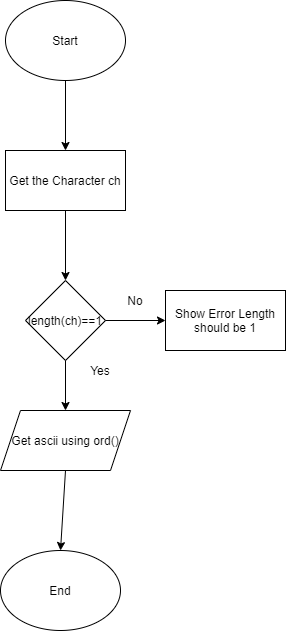

The diagram above was exported from draw.io. Its source (the exported page's mxGraphModel, read from the mxfile embedded in the PNG):
<mxGraphModel dx="782" dy="450" grid="1" gridSize="10" guides="1" tooltips="1" connect="1" arrows="1" fold="1" page="1" pageScale="1" pageWidth="850" pageHeight="1100" math="0" shadow="0">
  <root>
    <mxCell id="0" />
    <mxCell id="1" parent="0" />
    <mxCell id="inBZ8ecAY-agfkHVT860-1" value="Start" style="ellipse;whiteSpace=wrap;html=1;" vertex="1" parent="1">
      <mxGeometry x="250" y="40" width="120" height="80" as="geometry" />
    </mxCell>
    <mxCell id="inBZ8ecAY-agfkHVT860-2" value="Get the Character ch" style="rounded=0;whiteSpace=wrap;html=1;" vertex="1" parent="1">
      <mxGeometry x="250" y="190" width="120" height="60" as="geometry" />
    </mxCell>
    <mxCell id="inBZ8ecAY-agfkHVT860-3" value="length(ch)==1" style="rhombus;whiteSpace=wrap;html=1;" vertex="1" parent="1">
      <mxGeometry x="270" y="320" width="80" height="80" as="geometry" />
    </mxCell>
    <mxCell id="inBZ8ecAY-agfkHVT860-6" value="&lt;span&gt;Get ascii using ord()&lt;/span&gt;" style="shape=parallelogram;perimeter=parallelogramPerimeter;whiteSpace=wrap;html=1;fixedSize=1;" vertex="1" parent="1">
      <mxGeometry x="245" y="450" width="130" height="60" as="geometry" />
    </mxCell>
    <mxCell id="inBZ8ecAY-agfkHVT860-7" value="Show Error Length should be 1" style="rounded=0;whiteSpace=wrap;html=1;" vertex="1" parent="1">
      <mxGeometry x="410" y="330" width="120" height="60" as="geometry" />
    </mxCell>
    <mxCell id="inBZ8ecAY-agfkHVT860-8" value="End" style="ellipse;whiteSpace=wrap;html=1;" vertex="1" parent="1">
      <mxGeometry x="245" y="590" width="120" height="80" as="geometry" />
    </mxCell>
    <mxCell id="inBZ8ecAY-agfkHVT860-9" value="" style="endArrow=classic;html=1;entryX=0.5;entryY=0;entryDx=0;entryDy=0;exitX=0.5;exitY=1;exitDx=0;exitDy=0;" edge="1" parent="1" source="inBZ8ecAY-agfkHVT860-1" target="inBZ8ecAY-agfkHVT860-2">
      <mxGeometry width="50" height="50" relative="1" as="geometry">
        <mxPoint x="90" y="150" as="sourcePoint" />
        <mxPoint x="140" y="100" as="targetPoint" />
      </mxGeometry>
    </mxCell>
    <mxCell id="inBZ8ecAY-agfkHVT860-10" value="" style="endArrow=classic;html=1;exitX=1;exitY=0.5;exitDx=0;exitDy=0;entryX=0;entryY=0.5;entryDx=0;entryDy=0;" edge="1" parent="1" source="inBZ8ecAY-agfkHVT860-3" target="inBZ8ecAY-agfkHVT860-7">
      <mxGeometry width="50" height="50" relative="1" as="geometry">
        <mxPoint x="380" y="250" as="sourcePoint" />
        <mxPoint x="430" y="200" as="targetPoint" />
      </mxGeometry>
    </mxCell>
    <mxCell id="inBZ8ecAY-agfkHVT860-11" value="" style="endArrow=classic;html=1;exitX=0.5;exitY=1;exitDx=0;exitDy=0;entryX=0.5;entryY=0;entryDx=0;entryDy=0;" edge="1" parent="1" source="inBZ8ecAY-agfkHVT860-2" target="inBZ8ecAY-agfkHVT860-3">
      <mxGeometry width="50" height="50" relative="1" as="geometry">
        <mxPoint x="380" y="250" as="sourcePoint" />
        <mxPoint x="430" y="200" as="targetPoint" />
      </mxGeometry>
    </mxCell>
    <mxCell id="inBZ8ecAY-agfkHVT860-12" value="" style="endArrow=classic;html=1;exitX=0.5;exitY=1;exitDx=0;exitDy=0;" edge="1" parent="1" source="inBZ8ecAY-agfkHVT860-3">
      <mxGeometry width="50" height="50" relative="1" as="geometry">
        <mxPoint x="380" y="450" as="sourcePoint" />
        <mxPoint x="310" y="450" as="targetPoint" />
      </mxGeometry>
    </mxCell>
    <mxCell id="inBZ8ecAY-agfkHVT860-13" value="" style="endArrow=classic;html=1;exitX=0.5;exitY=1;exitDx=0;exitDy=0;entryX=0.5;entryY=0;entryDx=0;entryDy=0;" edge="1" parent="1" source="inBZ8ecAY-agfkHVT860-6" target="inBZ8ecAY-agfkHVT860-8">
      <mxGeometry width="50" height="50" relative="1" as="geometry">
        <mxPoint x="380" y="450" as="sourcePoint" />
        <mxPoint x="430" y="400" as="targetPoint" />
      </mxGeometry>
    </mxCell>
    <mxCell id="inBZ8ecAY-agfkHVT860-14" value="No" style="text;html=1;strokeColor=none;fillColor=none;align=center;verticalAlign=middle;whiteSpace=wrap;rounded=0;" vertex="1" parent="1">
      <mxGeometry x="360" y="330" width="40" height="20" as="geometry" />
    </mxCell>
    <mxCell id="inBZ8ecAY-agfkHVT860-15" value="Yes" style="text;html=1;strokeColor=none;fillColor=none;align=center;verticalAlign=middle;whiteSpace=wrap;rounded=0;" vertex="1" parent="1">
      <mxGeometry x="325" y="400" width="40" height="20" as="geometry" />
    </mxCell>
  </root>
</mxGraphModel>